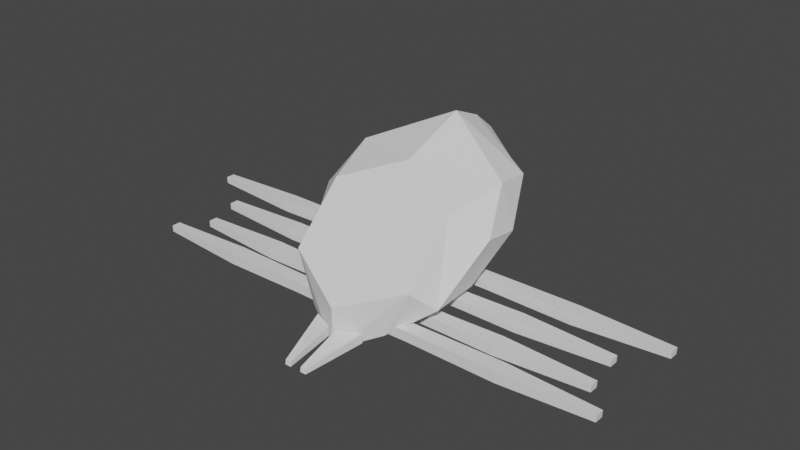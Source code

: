 # Source: Landmite.blend  (saved by Blender 3.6.13; exported with 4.5.12 LTS)
import bpy
from mathutils import Matrix  # noqa: F401  (used for matrix-valued properties, if any)

bpy.ops.wm.read_factory_settings(use_empty=True)
scene = bpy.context.scene
scene.name = 'Scene'

# ---- collections
col_collection = bpy.data.collections.new('Collection'); scene.collection.children.link(col_collection)

# ---- world
world_world = bpy.data.worlds.new('World'); scene.world = world_world
world_world.use_nodes = True; world_world.node_tree.nodes.clear()
_N = world_world.node_tree.nodes; _L = world_world.node_tree.links
n0 = _N.new('ShaderNodeOutputWorld'); n0.name = 'World Output'; n0.location = (300, 300)
n1 = _N.new('ShaderNodeBackground'); n1.name = 'Background'; n1.location = (10, 300)
n1.inputs[0].default_value = (0.05088, 0.05088, 0.05088, 1.0)
_L.new(n1.outputs[0], n0.inputs[0])
n0.is_active_output = True
world_world.color = (0.05088, 0.05088, 0.05088)
world_world.use_sun_shadow = False
world_world.sun_shadow_jitter_overblur = 0.0

# ---- meshes
me_circle = bpy.data.meshes.new('Circle')
me_circle.from_pydata([(0.0, 0.5583, 0.5864), (0.0, -0.8559, -0.8278), (0.866, -0.5024, -0.4743), (0.866, 0.2047, 0.2328), (0.0, 1.478, 0.9399), (1.066, 0.9826, 0.4449), (1.066, -0.2132, -0.7508), (1.266, 0.4907, -0.04687), (0.0, -0.8559, -1.394), (0.566, -0.5731, -1.111), (0.0, 1.916, 0.7522), (1.017, 1.506, 0.3685), (1.07, 0.4299, -0.7077), (1.25, 0.9805, -0.1202), (0.0, -0.1485, -1.286), (0.5772, 0.106, -1.032), (0.0, 2.234, 0.4966), (0.6833, 1.913, 0.1759), (0.7185, 1.139, -0.599), (0.8481, 1.512, -0.1889), (0.0, 0.7221, -1.015), (0.4945, 0.9054, -0.8322), (0.0, 2.267, 0.1517), (0.2979, 2.075, -0.04073), (0.319, 1.61, -0.5056), (0.3967, 1.884, -0.2319), (0.0, 1.36, -0.7555), (0.1846, 1.47, -0.6456), (0.07679, -1.484, -1.351), (0.07679, -1.474, -1.29), (0.05943, -0.8512, -1.229), (0.05946, -0.852, -1.099), (0.1613, -1.484, -1.351), (0.1613, -1.474, -1.29), (0.3534, -0.7216, -1.228), (0.3534, -0.7224, -1.099), (1.783, 0.09125, -0.9434), (1.785, 0.09125, -1.099), (1.066, 0.08108, -0.9581), (1.066, 0.08138, -1.098), (1.783, -0.1227, -0.9434), (1.785, -0.1227, -1.099), (1.067, -0.1118, -0.9589), (1.067, -0.1115, -1.099), (3.033, 0.06189, -0.9778), (3.03, 0.06189, -1.067), (3.03, -0.06058, -1.067), (3.033, -0.06058, -0.9778), (1.784, 0.4953, -0.8302), (1.784, 0.4953, -0.9854), (1.066, 0.4811, -0.8406), (1.066, 0.4814, -0.9805), (1.784, 0.2814, -0.8302), (1.784, 0.2814, -0.9854), (1.067, 0.2882, -0.8414), (1.067, 0.2885, -0.9813), (3.033, 0.4619, -0.8602), (3.03, 0.4619, -0.949), (3.03, 0.3394, -0.949), (3.033, 0.3394, -0.8602), (2.285, 0.9022, -0.7231), (2.283, 0.9022, -0.8783), (1.066, 0.8811, -0.7146), (1.066, 0.8814, -0.8546), (2.285, 0.6882, -0.7231), (2.283, 0.6882, -0.8783), (1.067, 0.6882, -0.7154), (1.067, 0.6885, -0.8553), (3.533, 0.8633, -0.7473), (3.53, 0.8633, -0.836), (3.53, 0.7408, -0.836), (3.533, 0.7408, -0.7473), (2.089, -0.3006, -0.9675), (2.088, -0.3006, -1.123), (0.8699, -0.3189, -0.9693), (0.8717, -0.3186, -1.109), (2.089, -0.5145, -0.9675), (2.088, -0.5145, -1.123), (0.8708, -0.5118, -0.9701), (0.8727, -0.5115, -1.11), (3.338, -0.3381, -0.9933), (3.335, -0.3381, -1.082), (3.335, -0.4606, -1.082), (3.338, -0.4606, -0.9933), (0.5622, -0.3201, -1.113), (0.5603, -0.3204, -0.9734), (0.5612, -0.5133, -0.9742), (0.5631, -0.513, -1.114), (0.3667, 0.07909, -1.096), (0.3674, 0.07879, -0.9559), (0.3683, -0.1141, -0.9567), (0.3677, -0.1138, -1.097), (0.3633, 0.4798, -0.9801), (0.3635, 0.4795, -0.8402), (0.3644, 0.2866, -0.841), (0.3642, 0.2869, -0.9809), (0.3977, 0.8798, -0.8564), (0.3969, 0.8795, -0.7165), (0.3979, 0.6866, -0.7173), (0.3986, 0.6869, -0.8572)], [], [(1, 2, 3, 0), (0, 3, 5, 4), (3, 2, 6, 7), (2, 1, 8, 9), (2, 9, 6), (3, 7, 5), (4, 5, 11, 10), (6, 9, 15, 12), (7, 6, 12, 13), (5, 7, 13, 11), (9, 8, 14, 15), (10, 11, 17, 16), (12, 15, 21, 18), (13, 12, 18, 19), (11, 13, 19, 17), (15, 14, 20, 21), (17, 19, 25, 23), (21, 20, 26, 27), (16, 17, 23, 22), (18, 21, 27, 24), (19, 18, 24, 25), (22, 23, 25, 24, 27, 26), (28, 29, 31, 30), (30, 31, 35, 34), (34, 35, 33, 32), (32, 33, 29, 28), (30, 34, 32, 28), (35, 31, 29, 33), (36, 37, 39, 38), (42, 38, 89, 90), (42, 43, 41, 40), (40, 41, 46, 47), (38, 42, 40, 36), (43, 39, 37, 41), (47, 46, 45, 44), (37, 36, 44, 45), (36, 40, 47, 44), (41, 37, 45, 46), (48, 49, 51, 50), (55, 54, 94, 95), (54, 55, 53, 52), (52, 53, 58, 59), (50, 54, 52, 48), (55, 51, 49, 53), (59, 58, 57, 56), (49, 48, 56, 57), (48, 52, 59, 56), (53, 49, 57, 58), (60, 61, 63, 62), (63, 67, 99, 96), (66, 67, 65, 64), (64, 65, 70, 71), (62, 66, 64, 60), (67, 63, 61, 65), (71, 70, 69, 68), (61, 60, 68, 69), (60, 64, 71, 68), (65, 61, 69, 70), (72, 73, 75, 74), (79, 78, 86, 87), (78, 79, 77, 76), (76, 77, 82, 83), (74, 78, 76, 72), (79, 75, 73, 77), (83, 82, 81, 80), (73, 72, 80, 81), (72, 76, 83, 80), (77, 73, 81, 82), (85, 84, 87, 86), (78, 74, 85, 86), (75, 79, 87, 84), (74, 75, 84, 85), (89, 88, 91, 90), (39, 43, 91, 88), (38, 39, 88, 89), (43, 42, 90, 91), (93, 92, 95, 94), (54, 50, 93, 94), (51, 55, 95, 92), (50, 51, 92, 93), (97, 96, 99, 98), (62, 63, 96, 97), (67, 66, 98, 99), (66, 62, 97, 98)])
_uv = me_circle.uv_layers.new(name='UVMap')
_uv.uv.foreach_set('vector', [0.0, 0.0, 0.0, 0.0, 0.0, 0.0, 0.0, 0.0, 0.0, 0.0, 0.0, 0.0, 0.0, 0.0, 0.0, 0.0, 0.0, 0.0, 0.0, 0.0, 0.0, 0.0, 0.0, 0.0, 0.0, 0.0, 0.0, 0.0, 0.0, 0.0, 0.0, 0.0, 0.0, 0.0, 0.0, 0.0, 0.0, 0.0, 0.0, 0.0, 0.0, 0.0, 0.0, 0.0, 0.0, 0.0, 0.0, 0.0, 0.0, 0.0, 0.0, 0.0, 0.0, 0.0, 0.0, 0.0, 0.0, 0.0, 0.0, 0.0, 0.0, 0.0, 0.0, 0.0, 0.0, 0.0, 0.0, 0.0, 0.0, 0.0, 0.0, 0.0, 0.0, 0.0, 0.0, 0.0, 0.0, 0.0, 0.0, 0.0, 0.0, 0.0, 0.0, 0.0, 0.0, 0.0, 0.0, 0.0, 0.0, 0.0, 0.0, 0.0, 0.0, 0.0, 0.0, 0.0, 0.0, 0.0, 0.0, 0.0, 0.0, 0.0, 0.0, 0.0, 0.0, 0.0, 0.0, 0.0, 0.0, 0.0, 0.0, 0.0, 0.0, 0.0, 0.0, 0.0, 0.0, 0.0, 0.0, 0.0, 0.0, 0.0, 0.0, 0.0, 0.0, 0.0, 0.0, 0.0, 0.0, 0.0, 0.0, 0.0, 0.0, 0.0, 0.0, 0.0, 0.0, 0.0, 0.0, 0.0, 0.0, 0.0, 0.0, 0.0, 0.0, 0.0, 0.0, 0.0, 0.0, 0.0, 0.0, 0.0, 0.0, 0.0, 0.0, 0.0, 0.0, 0.0, 0.0, 0.0, 0.0, 0.0, 0.0, 0.0, 0.0, 0.0, 0.0, 0.0, 0.0, 0.0, 0.0, 0.0, 0.0, 0.0, 0.0, 0.0, 0.375, 0.0, 0.625, 0.0, 0.625, 0.25, 0.375, 0.25, 0.375, 0.25, 0.625, 0.25, 0.625, 0.5, 0.375, 0.5, 0.375, 0.5, 0.625, 0.5, 0.625, 0.75, 0.375, 0.75, 0.375, 0.75, 0.625, 0.75, 0.625, 1.0, 0.375, 1.0, 0.125, 0.5, 0.375, 0.5, 0.375, 0.75, 0.125, 0.75, 0.625, 0.5, 0.875, 0.5, 0.875, 0.75, 0.625, 0.75, 0.375, 0.0, 0.625, 0.0, 0.625, 0.25, 0.375, 0.25, 0.375, 0.5, 0.125, 0.5, 0.125, 0.5, 0.375, 0.5, 0.375, 0.5, 0.625, 0.5, 0.625, 0.75, 0.375, 0.75, 0.375, 0.75, 0.625, 0.75, 0.625, 0.75, 0.375, 0.75, 0.125, 0.5, 0.375, 0.5, 0.375, 0.75, 0.125, 0.75, 0.625, 0.5, 0.875, 0.5, 0.875, 0.75, 0.625, 0.75, 0.375, 0.75, 0.625, 0.75, 0.625, 1.0, 0.375, 1.0, 0.625, 0.0, 0.375, 0.0, 0.375, 0.0, 0.625, 0.0, 0.125, 0.75, 0.375, 0.75, 0.375, 0.75, 0.125, 0.75, 0.625, 0.75, 0.875, 0.75, 0.875, 0.75, 0.625, 0.75, 0.375, 0.0, 0.625, 0.0, 0.625, 0.25, 0.375, 0.25, 0.625, 0.5, 0.375, 0.5, 0.375, 0.5, 0.625, 0.5, 0.375, 0.5, 0.625, 0.5, 0.625, 0.75, 0.375, 0.75, 0.375, 0.75, 0.625, 0.75, 0.625, 0.75, 0.375, 0.75, 0.125, 0.5, 0.375, 0.5, 0.375, 0.75, 0.125, 0.75, 0.625, 0.5, 0.875, 0.5, 0.875, 0.75, 0.625, 0.75, 0.375, 0.75, 0.625, 0.75, 0.625, 1.0, 0.375, 1.0, 0.625, 0.0, 0.375, 0.0, 0.375, 0.0, 0.625, 0.0, 0.125, 0.75, 0.375, 0.75, 0.375, 0.75, 0.125, 0.75, 0.625, 0.75, 0.875, 0.75, 0.875, 0.75, 0.625, 0.75, 0.375, 0.0, 0.625, 0.0, 0.625, 0.25, 0.375, 0.25, 0.875, 0.5, 0.625, 0.5, 0.625, 0.5, 0.875, 0.5, 0.375, 0.5, 0.625, 0.5, 0.625, 0.75, 0.375, 0.75, 0.375, 0.75, 0.625, 0.75, 0.625, 0.75, 0.375, 0.75, 0.125, 0.5, 0.375, 0.5, 0.375, 0.75, 0.125, 0.75, 0.625, 0.5, 0.875, 0.5, 0.875, 0.75, 0.625, 0.75, 0.375, 0.75, 0.625, 0.75, 0.625, 1.0, 0.375, 1.0, 0.625, 0.0, 0.375, 0.0, 0.375, 0.0, 0.625, 0.0, 0.125, 0.75, 0.375, 0.75, 0.375, 0.75, 0.125, 0.75, 0.625, 0.75, 0.875, 0.75, 0.875, 0.75, 0.625, 0.75, 0.375, 0.0, 0.625, 0.0, 0.625, 0.25, 0.375, 0.25, 0.625, 0.5, 0.375, 0.5, 0.375, 0.5, 0.625, 0.5, 0.375, 0.5, 0.625, 0.5, 0.625, 0.75, 0.375, 0.75, 0.375, 0.75, 0.625, 0.75, 0.625, 0.75, 0.375, 0.75, 0.125, 0.5, 0.375, 0.5, 0.375, 0.75, 0.125, 0.75, 0.625, 0.5, 0.875, 0.5, 0.875, 0.75, 0.625, 0.75, 0.375, 0.75, 0.625, 0.75, 0.625, 1.0, 0.375, 1.0, 0.625, 0.0, 0.375, 0.0, 0.375, 0.0, 0.625, 0.0, 0.125, 0.75, 0.375, 0.75, 0.375, 0.75, 0.125, 0.75, 0.625, 0.75, 0.875, 0.75, 0.875, 0.75, 0.625, 0.75, 0.375, 0.25, 0.625, 0.25, 0.625, 0.5, 0.375, 0.5, 0.375, 0.5, 0.125, 0.5, 0.125, 0.5, 0.375, 0.5, 0.875, 0.5, 0.625, 0.5, 0.625, 0.5, 0.875, 0.5, 0.375, 0.25, 0.625, 0.25, 0.625, 0.25, 0.375, 0.25, 0.375, 0.25, 0.625, 0.25, 0.625, 0.5, 0.375, 0.5, 0.875, 0.5, 0.625, 0.5, 0.625, 0.5, 0.875, 0.5, 0.375, 0.25, 0.625, 0.25, 0.625, 0.25, 0.375, 0.25, 0.625, 0.5, 0.375, 0.5, 0.375, 0.5, 0.625, 0.5, 0.375, 0.25, 0.625, 0.25, 0.625, 0.5, 0.375, 0.5, 0.375, 0.5, 0.125, 0.5, 0.125, 0.5, 0.375, 0.5, 0.875, 0.5, 0.625, 0.5, 0.625, 0.5, 0.875, 0.5, 0.375, 0.25, 0.625, 0.25, 0.625, 0.25, 0.375, 0.25, 0.375, 0.25, 0.625, 0.25, 0.625, 0.5, 0.375, 0.5, 0.375, 0.25, 0.625, 0.25, 0.625, 0.25, 0.375, 0.25, 0.625, 0.5, 0.375, 0.5, 0.375, 0.5, 0.625, 0.5, 0.375, 0.5, 0.125, 0.5, 0.125, 0.5, 0.375, 0.5])
me_circle.update()
arm_armature = bpy.data.armatures.new('Armature')  # bones are not reproduced

# ---- objects
ob_body = bpy.data.objects.new('Body', me_circle)
ob_armature = bpy.data.objects.new('Armature', arm_armature)

# ---- transforms, parenting, visibility, modifiers, constraints
ob_body.location = (0.0, 0.0, 0.0)
_m = ob_body.modifiers.new('Mirror', 'MIRROR')
_m.use_clip = True
ob_armature.location = (0.0, 0.0, 0.0)
ob_armature.show_in_front = True

# ---- collection membership
col_collection.objects.link(ob_body)
col_collection.objects.link(ob_armature)

# ---- scene / render settings (as saved in the file)
scene.frame_start = 1; scene.frame_end = 250; scene.frame_set(1)
scene.render.engine = 'BLENDER_EEVEE_NEXT'
scene.cycles.sampling_pattern = 'TABULATED_SOBOL'
scene.view_settings.view_transform = 'Filmic'
bpy.context.view_layer.update()

# ---- added for rendering (the .blend has no active camera and no usable light): camera, sun
cam_auto = bpy.data.cameras.new('AutoCamera')
cam_auto.lens = 50.0
cam_auto.sensor_width = 36.0
cam_auto.clip_end = 1000.0
ob_auto_camera = bpy.data.objects.new('AutoCamera', cam_auto)
scene.collection.objects.link(ob_auto_camera)
ob_auto_camera.location = (7.71028, -8.86055, 5.94142)
ob_auto_camera.rotation_euler = (1.09748, -7.21219e-08, 0.694738)
scene.camera = ob_auto_camera
light_auto_sun = bpy.data.lights.new('AutoSun', 'SUN')
light_auto_sun.energy = 3.0
light_auto_sun.angle = 0.0523599
ob_auto_sun = bpy.data.objects.new('AutoSun', light_auto_sun)
scene.collection.objects.link(ob_auto_sun)
ob_auto_sun.rotation_euler = (0.872665, 0.174533, 0.523599)
bpy.context.view_layer.update()

